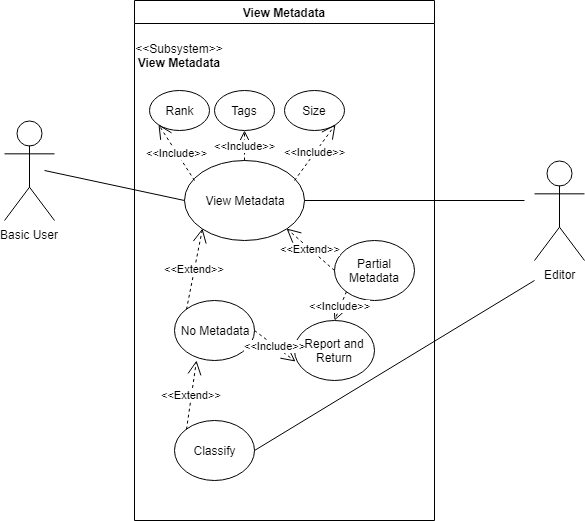

The diagram above was exported from draw.io. Its source (the exported page's mxGraphModel, read from the mxfile embedded in the PNG):
<mxGraphModel dx="1172" dy="622" grid="1" gridSize="10" guides="1" tooltips="1" connect="1" arrows="1" fold="1" page="1" pageScale="1" pageWidth="850" pageHeight="1100" math="0" shadow="0">
  <root>
    <mxCell id="0" />
    <mxCell id="1" parent="0" />
    <mxCell id="2" value="View Metadata" style="swimlane;" vertex="1" parent="1">
      <mxGeometry x="200" y="80" width="300" height="520" as="geometry" />
    </mxCell>
    <mxCell id="3" value="&amp;lt;&amp;lt;Subsystem&amp;gt;&amp;gt;&lt;br&gt;&lt;b&gt;View Metadata&lt;/b&gt;&lt;br&gt;" style="text;html=1;strokeColor=none;fillColor=none;align=center;verticalAlign=middle;whiteSpace=wrap;rounded=0;" vertex="1" parent="2">
      <mxGeometry y="30" width="90" height="50" as="geometry" />
    </mxCell>
    <mxCell id="4" value="View Metadata" style="ellipse;whiteSpace=wrap;html=1;" vertex="1" parent="2">
      <mxGeometry x="50" y="160" width="120" height="80" as="geometry" />
    </mxCell>
    <mxCell id="5" value="Rank" style="ellipse;whiteSpace=wrap;html=1;" vertex="1" parent="2">
      <mxGeometry x="15" y="90" width="60" height="40" as="geometry" />
    </mxCell>
    <mxCell id="6" value="Size" style="ellipse;whiteSpace=wrap;html=1;" vertex="1" parent="2">
      <mxGeometry x="150" y="90" width="60" height="40" as="geometry" />
    </mxCell>
    <mxCell id="7" value="Tags" style="ellipse;whiteSpace=wrap;html=1;" vertex="1" parent="2">
      <mxGeometry x="80" y="90" width="60" height="40" as="geometry" />
    </mxCell>
    <mxCell id="8" value="&amp;lt;&amp;lt;Include&amp;gt;&amp;gt;&lt;br&gt;" style="endArrow=open;endSize=12;dashed=1;html=1;exitX=0.083;exitY=0.25;exitDx=0;exitDy=0;exitPerimeter=0;entryX=0;entryY=1;entryDx=0;entryDy=0;" edge="1" parent="2" source="4" target="5">
      <mxGeometry width="160" relative="1" as="geometry">
        <mxPoint x="110" y="340" as="sourcePoint" />
        <mxPoint x="270" y="340" as="targetPoint" />
      </mxGeometry>
    </mxCell>
    <mxCell id="9" value="&amp;lt;&amp;lt;Include&amp;gt;&amp;gt;&lt;br&gt;" style="endArrow=open;endSize=12;dashed=1;html=1;exitX=0.5;exitY=0;exitDx=0;exitDy=0;entryX=0.5;entryY=1;entryDx=0;entryDy=0;" edge="1" parent="2" source="4" target="7">
      <mxGeometry width="160" relative="1" as="geometry">
        <mxPoint x="70" y="190" as="sourcePoint" />
        <mxPoint x="34" y="134" as="targetPoint" />
      </mxGeometry>
    </mxCell>
    <mxCell id="10" value="&amp;lt;&amp;lt;Include&amp;gt;&amp;gt;&lt;br&gt;" style="endArrow=open;endSize=12;dashed=1;html=1;exitX=0.917;exitY=0.25;exitDx=0;exitDy=0;entryX=1;entryY=1;entryDx=0;entryDy=0;exitPerimeter=0;" edge="1" parent="2" source="4" target="6">
      <mxGeometry width="160" relative="1" as="geometry">
        <mxPoint x="120" y="170" as="sourcePoint" />
        <mxPoint x="120" y="140" as="targetPoint" />
      </mxGeometry>
    </mxCell>
    <mxCell id="11" value="No Metadata" style="ellipse;whiteSpace=wrap;html=1;" vertex="1" parent="2">
      <mxGeometry x="40" y="300" width="80" height="60" as="geometry" />
    </mxCell>
    <mxCell id="12" value="Partial Metadata" style="ellipse;whiteSpace=wrap;html=1;" vertex="1" parent="2">
      <mxGeometry x="200" y="240" width="80" height="60" as="geometry" />
    </mxCell>
    <mxCell id="13" value="&amp;lt;&amp;lt;Extend&amp;gt;&amp;gt;" style="endArrow=open;endSize=12;dashed=1;html=1;entryX=0;entryY=1;entryDx=0;entryDy=0;exitX=0;exitY=0;exitDx=0;exitDy=0;" edge="1" parent="2" source="11" target="4">
      <mxGeometry width="160" relative="1" as="geometry">
        <mxPoint x="-140" y="310" as="sourcePoint" />
        <mxPoint x="20" y="310" as="targetPoint" />
      </mxGeometry>
    </mxCell>
    <mxCell id="14" value="&amp;lt;&amp;lt;Extend&amp;gt;&amp;gt;" style="endArrow=open;endSize=12;dashed=1;html=1;entryX=1;entryY=1;entryDx=0;entryDy=0;exitX=0;exitY=0.5;exitDx=0;exitDy=0;" edge="1" parent="2" source="12" target="4">
      <mxGeometry width="160" relative="1" as="geometry">
        <mxPoint x="62" y="319" as="sourcePoint" />
        <mxPoint x="78" y="238" as="targetPoint" />
      </mxGeometry>
    </mxCell>
    <mxCell id="15" value="Classify" style="ellipse;whiteSpace=wrap;html=1;" vertex="1" parent="2">
      <mxGeometry x="40" y="420" width="80" height="60" as="geometry" />
    </mxCell>
    <mxCell id="16" value="&amp;lt;&amp;lt;Extend&amp;gt;&amp;gt;" style="endArrow=open;endSize=12;dashed=1;html=1;entryX=0.28;entryY=0.997;entryDx=0;entryDy=0;exitX=0;exitY=0;exitDx=0;exitDy=0;entryPerimeter=0;" edge="1" parent="2" source="15" target="11">
      <mxGeometry width="160" relative="1" as="geometry">
        <mxPoint x="59" y="431" as="sourcePoint" />
        <mxPoint x="75" y="350" as="targetPoint" />
      </mxGeometry>
    </mxCell>
    <mxCell id="17" value="Report and Return" style="ellipse;whiteSpace=wrap;html=1;" vertex="1" parent="2">
      <mxGeometry x="160" y="320" width="80" height="60" as="geometry" />
    </mxCell>
    <mxCell id="18" value="&amp;lt;&amp;lt;Include&amp;gt;&amp;gt;&lt;br&gt;" style="endArrow=open;endSize=12;dashed=1;html=1;exitX=0;exitY=1;exitDx=0;exitDy=0;entryX=0.5;entryY=0;entryDx=0;entryDy=0;" edge="1" parent="2" source="12" target="17">
      <mxGeometry width="160" relative="1" as="geometry">
        <mxPoint x="70" y="190" as="sourcePoint" />
        <mxPoint x="34" y="134" as="targetPoint" />
      </mxGeometry>
    </mxCell>
    <mxCell id="19" value="&amp;lt;&amp;lt;Include&amp;gt;&amp;gt;&lt;br&gt;" style="endArrow=open;endSize=12;dashed=1;html=1;exitX=1;exitY=0.5;exitDx=0;exitDy=0;entryX=0.01;entryY=0.677;entryDx=0;entryDy=0;entryPerimeter=0;" edge="1" parent="2" source="11" target="17">
      <mxGeometry width="160" relative="1" as="geometry">
        <mxPoint x="222" y="301" as="sourcePoint" />
        <mxPoint x="210" y="330" as="targetPoint" />
      </mxGeometry>
    </mxCell>
    <mxCell id="20" value="Basic User&lt;br&gt;&lt;br&gt;" style="shape=umlActor;verticalLabelPosition=bottom;labelBackgroundColor=#ffffff;verticalAlign=top;html=1;outlineConnect=0;" vertex="1" parent="1">
      <mxGeometry x="70" y="200" width="50" height="100" as="geometry" />
    </mxCell>
    <mxCell id="21" value="Editor&lt;br&gt;" style="shape=umlActor;verticalLabelPosition=bottom;labelBackgroundColor=#ffffff;verticalAlign=top;html=1;outlineConnect=0;" vertex="1" parent="1">
      <mxGeometry x="600" y="240" width="50" height="100" as="geometry" />
    </mxCell>
    <mxCell id="22" value="" style="endArrow=none;html=1;entryX=0;entryY=0.5;entryDx=0;entryDy=0;" edge="1" target="4" parent="1">
      <mxGeometry width="50" height="50" relative="1" as="geometry">
        <mxPoint x="110" y="250" as="sourcePoint" />
        <mxPoint x="210" y="260" as="targetPoint" />
      </mxGeometry>
    </mxCell>
    <mxCell id="23" value="" style="endArrow=none;html=1;" edge="1" parent="1">
      <mxGeometry width="50" height="50" relative="1" as="geometry">
        <mxPoint x="590" y="280" as="sourcePoint" />
        <mxPoint x="370" y="280" as="targetPoint" />
      </mxGeometry>
    </mxCell>
    <mxCell id="24" value="" style="endArrow=none;html=1;entryX=1;entryY=0.5;entryDx=0;entryDy=0;" edge="1" target="15" parent="1">
      <mxGeometry width="50" height="50" relative="1" as="geometry">
        <mxPoint x="600" y="360" as="sourcePoint" />
        <mxPoint x="380" y="290" as="targetPoint" />
      </mxGeometry>
    </mxCell>
  </root>
</mxGraphModel>